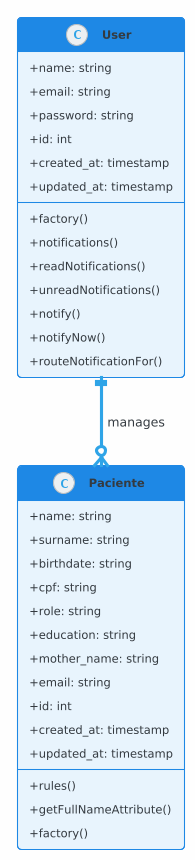

The diagram above was rendered by PlantUML. Its source (embedded in the PNG):
@startuml
!theme cerulean-outline
skinparam classAttributeIconSize 0
skinparam classFontStyle bold
skinparam backgroundColor #FEFEFE
skinparam class {
  BackgroundColor #E8F4FD
  BorderColor #1E88E5
  HeaderBackgroundColor #1E88E5
  HeaderFontColor #FFFFFF
}

class Paciente {
  + name: string
  + surname: string
  + birthdate: string
  + cpf: string
  + role: string
  + education: string
  + mother_name: string
  + email: string
  + id: int
  + created_at: timestamp
  + updated_at: timestamp
  --
  + rules()
  + getFullNameAttribute()
  + factory()
}

class User {
  + name: string
  + email: string
  + password: string
  + id: int
  + created_at: timestamp
  + updated_at: timestamp
  --
  + factory()
  + notifications()
  + readNotifications()
  + unreadNotifications()
  + notify()
  + notifyNow()
  + routeNotificationFor()
}


' Relationships
User ||--o{ Paciente : manages
@enduml